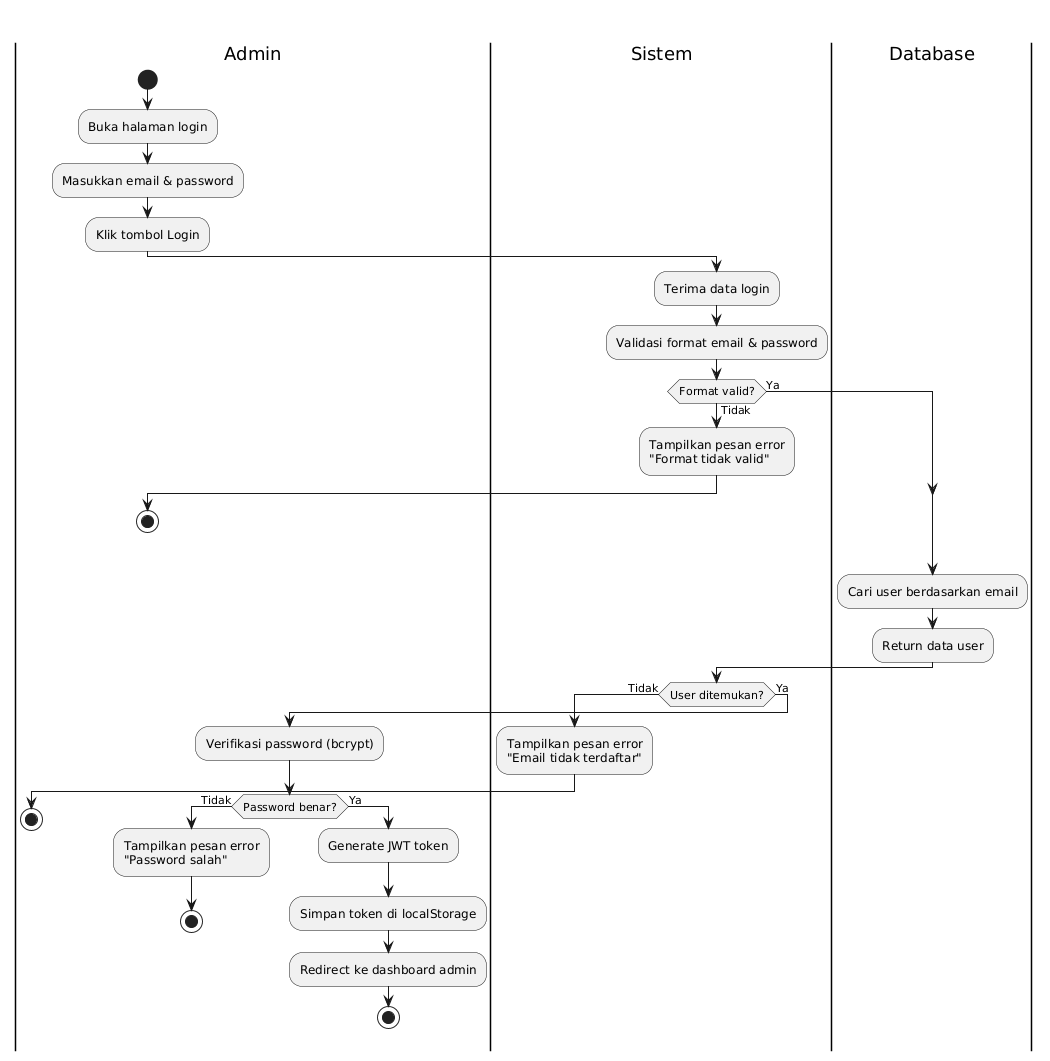

The diagram above was rendered by PlantUML. Its source (embedded in the PNG):
@startuml
title Activity Diagram - Login Admin

|Admin|
start
:Buka halaman login;
:Masukkan email & password;
:Klik tombol Login;

|Sistem|
:Terima data login;
:Validasi format email & password;

if (Format valid?) then (Tidak)
  :Tampilkan pesan error\n"Format tidak valid";
  |Admin|
  stop
else (Ya)
endif

|Database|
:Cari user berdasarkan email;
:Return data user;

|Sistem|
if (User ditemukan?) then (Tidak)
  :Tampilkan pesan error\n"Email tidak terdaftar";
  |Admin|
  stop
else (Ya)
  :Verifikasi password (bcrypt);
  
  if (Password benar?) then (Tidak)
    :Tampilkan pesan error\n"Password salah";
    |Admin|
    stop
  else (Ya)
    :Generate JWT token;
    :Simpan token di localStorage;
    :Redirect ke dashboard admin;
    |Admin|
    stop
  endif
endif
@enduml